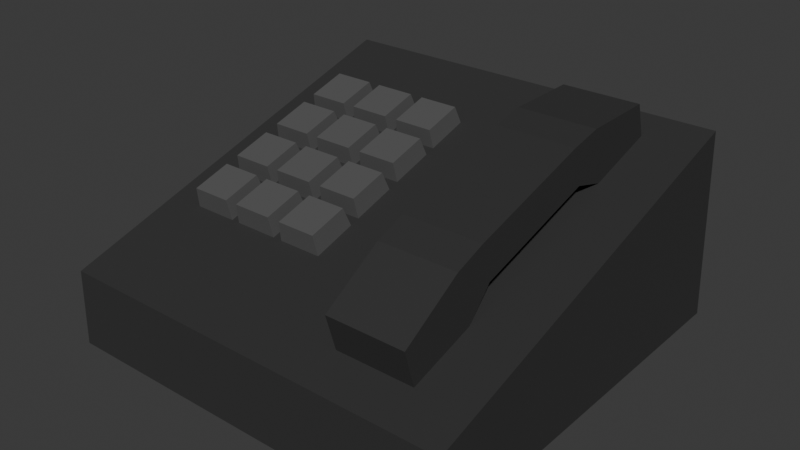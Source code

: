 # Source: phone.blend  (saved by Blender 4.1.24; exported with 4.5.12 LTS)
import bpy
from mathutils import Matrix  # noqa: F401  (used for matrix-valued properties, if any)

bpy.ops.wm.read_factory_settings(use_empty=True)
scene = bpy.context.scene
scene.name = 'Scene'

# ---- collections
col_collection = bpy.data.collections.new('Collection'); scene.collection.children.link(col_collection)

# ---- materials (node trees are filled in below, after node groups)
mat_material = bpy.data.materials.new('Material')
mat_material.alpha_threshold = 0.0
mat_material.use_transparent_shadow = False
mat_material.roughness = 0.5
mat_material.line_color = (0.0, 0.0, 0.0, 1.0)
mat_buttons = bpy.data.materials.new('Buttons')
mat_buttons.use_transparent_shadow = False

# ---- material node trees
mat_material.use_nodes = True; mat_material.node_tree.nodes.clear()
_N = mat_material.node_tree.nodes; _L = mat_material.node_tree.links
n0 = _N.new('ShaderNodeOutputMaterial'); n0.name = 'Material Output'; n0.location = (300, 300)
n1 = _N.new('ShaderNodeBsdfPrincipled'); n1.name = 'Principled BSDF'; n1.location = (10, 300)
n1.inputs[0].default_value = (0.02934, 0.02934, 0.02934, 1.0)
n1.inputs[2].default_value = 0.8212
n1.inputs[3].default_value = 1.45
_L.new(n1.outputs[0], n0.inputs[0])
n0.is_active_output = True
mat_buttons.use_nodes = True; mat_buttons.node_tree.nodes.clear()
_N = mat_buttons.node_tree.nodes; _L = mat_buttons.node_tree.links
n0 = _N.new('ShaderNodeBsdfPrincipled'); n0.name = 'Principled BSDF'; n0.location = (10, 300)
n0.inputs[0].default_value = (0.0919, 0.0919, 0.0919, 1.0)
n0.inputs[2].default_value = 0.7021
n1 = _N.new('ShaderNodeOutputMaterial'); n1.name = 'Material Output'; n1.location = (300, 300)
_L.new(n0.outputs[0], n1.inputs[0])
n1.is_active_output = True

# ---- world
world_world = bpy.data.worlds.new('World'); scene.world = world_world
world_world.use_nodes = True; world_world.node_tree.nodes.clear()
_N = world_world.node_tree.nodes; _L = world_world.node_tree.links
n0 = _N.new('ShaderNodeOutputWorld'); n0.name = 'World Output'; n0.location = (300, 300)
n1 = _N.new('ShaderNodeBackground'); n1.name = 'Background'; n1.location = (10, 300)
n1.inputs[0].default_value = (0.05088, 0.05088, 0.05088, 1.0)
_L.new(n1.outputs[0], n0.inputs[0])
n0.is_active_output = True
world_world.color = (0.05088, 0.05088, 0.05088)
world_world.use_sun_shadow = False
world_world.sun_shadow_jitter_overblur = 0.0

# ---- meshes
me_cube = bpy.data.meshes.new('Cube')
me_cube.from_pydata([(0.2978, 0.2749, 0.284), (0.2978, 0.2978, 0.0), (0.2978, -0.2946, 0.1099), (0.2978, -0.2978, 0.0), (-0.2978, 0.2749, 0.284), (-0.2978, 0.2978, 0.0), (-0.2978, -0.2946, 0.1099), (-0.2978, -0.2978, 0.0), (-0.2488, 0.1068, 0.1847), (-0.2414, 0.09321, 0.2575), (-0.2488, 0.1774, 0.2055), (-0.2414, 0.1496, 0.274), (-0.1752, 0.1068, 0.1847), (-0.1826, 0.09321, 0.2575), (-0.1752, 0.1774, 0.2055), (-0.1826, 0.1496, 0.274), (-0.171, 0.1068, 0.1847), (-0.1636, 0.09321, 0.2575), (-0.171, 0.1774, 0.2055), (-0.1636, 0.1496, 0.274), (-0.09739, 0.1068, 0.1847), (-0.1048, 0.09321, 0.2575), (-0.09739, 0.1774, 0.2055), (-0.1048, 0.1496, 0.274), (-0.09231, 0.1068, 0.1847), (-0.08489, 0.09321, 0.2575), (-0.09231, 0.1774, 0.2055), (-0.08489, 0.1496, 0.274), (-0.0187, 0.1068, 0.1847), (-0.02613, 0.09321, 0.2575), (-0.0187, 0.1774, 0.2055), (-0.02613, 0.1496, 0.274), (-0.2488, 0.03048, 0.1623), (-0.2414, 0.01687, 0.235), (-0.2488, 0.1011, 0.1831), (-0.2414, 0.07324, 0.2516), (-0.1752, 0.03048, 0.1623), (-0.1826, 0.01687, 0.235), (-0.1752, 0.1011, 0.1831), (-0.1826, 0.07324, 0.2516), (-0.171, 0.03048, 0.1623), (-0.1636, 0.01687, 0.235), (-0.171, 0.1011, 0.1831), (-0.1636, 0.07324, 0.2516), (-0.09739, 0.03048, 0.1623), (-0.1048, 0.01687, 0.235), (-0.09739, 0.1011, 0.1831), (-0.1048, 0.07324, 0.2516), (-0.09231, 0.03048, 0.1623), (-0.08489, 0.01687, 0.235), (-0.09231, 0.1011, 0.1831), (-0.08489, 0.07324, 0.2516), (-0.0187, 0.03048, 0.1623), (-0.02613, 0.01687, 0.235), (-0.0187, 0.1011, 0.1831), (-0.02613, 0.07324, 0.2516), (-0.2488, -0.04754, 0.1394), (-0.2414, -0.06115, 0.2121), (-0.2488, 0.02308, 0.1602), (-0.2414, -0.004777, 0.2287), (-0.1752, -0.04754, 0.1394), (-0.1826, -0.06115, 0.2121), (-0.1752, 0.02308, 0.1602), (-0.1826, -0.004777, 0.2287), (-0.171, -0.04754, 0.1394), (-0.1636, -0.06115, 0.2121), (-0.171, 0.02308, 0.1602), (-0.1636, -0.004777, 0.2287), (-0.09739, -0.04754, 0.1394), (-0.1048, -0.06115, 0.2121), (-0.09739, 0.02308, 0.1602), (-0.1048, -0.004777, 0.2287), (-0.09231, -0.04754, 0.1394), (-0.08489, -0.06115, 0.2121), (-0.09231, 0.02308, 0.1602), (-0.08489, -0.004777, 0.2287), (-0.0187, -0.04754, 0.1394), (-0.02613, -0.06115, 0.2121), (-0.0187, 0.02308, 0.1602), (-0.02613, -0.004777, 0.2287), (-0.2488, -0.1239, 0.117), (-0.2414, -0.1375, 0.1897), (-0.2488, -0.05326, 0.1377), (-0.2414, -0.08112, 0.2063), (-0.1752, -0.1239, 0.117), (-0.1826, -0.1375, 0.1897), (-0.1752, -0.05326, 0.1377), (-0.1826, -0.08112, 0.2063), (-0.171, -0.1239, 0.117), (-0.1636, -0.1375, 0.1897), (-0.171, -0.05326, 0.1377), (-0.1636, -0.08112, 0.2063), (-0.09739, -0.1239, 0.117), (-0.1048, -0.1375, 0.1897), (-0.09739, -0.05326, 0.1377), (-0.1048, -0.08112, 0.2063), (-0.09231, -0.1239, 0.117), (-0.08489, -0.1375, 0.1897), (-0.09231, -0.05326, 0.1377), (-0.08489, -0.08112, 0.2063), (-0.0187, -0.1239, 0.117), (-0.02613, -0.1375, 0.1897), (-0.0187, -0.05326, 0.1377), (-0.02613, -0.08112, 0.2063), (0.1033, -0.237, 0.1278), (0.1033, -0.2527, 0.1814), (0.1033, 0.2315, 0.2648), (0.1033, 0.2158, 0.3184), (0.2171, -0.237, 0.1278), (0.2171, -0.2527, 0.1814), (0.2171, 0.2315, 0.2648), (0.2171, 0.2158, 0.3184), (0.1033, 0.1337, 0.237), (0.1033, -0.1397, 0.1571), (0.1033, -0.1632, 0.2374), (0.1033, 0.1102, 0.3173), (0.2171, -0.1397, 0.1571), (0.2171, 0.1337, 0.237), (0.2171, 0.1102, 0.3173), (0.2171, -0.1632, 0.2374), (0.1033, 0.07995, 0.252), (0.1033, -0.1025, 0.1986), (0.1033, -0.1186, 0.254), (0.1033, 0.06377, 0.3073), (0.2171, -0.1025, 0.1986), (0.2171, 0.07995, 0.252), (0.2171, 0.06377, 0.3073), (0.2171, -0.1186, 0.254)], [], [(0, 4, 6, 2), (3, 2, 6, 7), (7, 6, 4, 5), (5, 1, 3, 7), (1, 0, 2, 3), (5, 4, 0, 1), (8, 9, 11, 10), (10, 11, 15, 14), (14, 15, 13, 12), (12, 13, 9, 8), (10, 14, 12, 8), (15, 11, 9, 13), (16, 17, 19, 18), (18, 19, 23, 22), (22, 23, 21, 20), (20, 21, 17, 16), (18, 22, 20, 16), (23, 19, 17, 21), (24, 25, 27, 26), (26, 27, 31, 30), (30, 31, 29, 28), (28, 29, 25, 24), (26, 30, 28, 24), (31, 27, 25, 29), (32, 33, 35, 34), (34, 35, 39, 38), (38, 39, 37, 36), (36, 37, 33, 32), (34, 38, 36, 32), (39, 35, 33, 37), (40, 41, 43, 42), (42, 43, 47, 46), (46, 47, 45, 44), (44, 45, 41, 40), (42, 46, 44, 40), (47, 43, 41, 45), (48, 49, 51, 50), (50, 51, 55, 54), (54, 55, 53, 52), (52, 53, 49, 48), (50, 54, 52, 48), (55, 51, 49, 53), (56, 57, 59, 58), (58, 59, 63, 62), (62, 63, 61, 60), (60, 61, 57, 56), (58, 62, 60, 56), (63, 59, 57, 61), (64, 65, 67, 66), (66, 67, 71, 70), (70, 71, 69, 68), (68, 69, 65, 64), (66, 70, 68, 64), (71, 67, 65, 69), (72, 73, 75, 74), (74, 75, 79, 78), (78, 79, 77, 76), (76, 77, 73, 72), (74, 78, 76, 72), (79, 75, 73, 77), (80, 81, 83, 82), (82, 83, 87, 86), (86, 87, 85, 84), (84, 85, 81, 80), (82, 86, 84, 80), (87, 83, 81, 85), (88, 89, 91, 90), (90, 91, 95, 94), (94, 95, 93, 92), (92, 93, 89, 88), (90, 94, 92, 88), (95, 91, 89, 93), (96, 97, 99, 98), (98, 99, 103, 102), (102, 103, 101, 100), (100, 101, 97, 96), (98, 102, 100, 96), (103, 99, 97, 101), (112, 115, 107, 106), (106, 107, 111, 110), (116, 119, 109, 108), (108, 109, 105, 104), (113, 116, 108, 104), (119, 114, 105, 109), (111, 107, 115, 118), (127, 122, 114, 119), (106, 110, 117, 112), (121, 124, 116, 113), (110, 111, 118, 117), (124, 127, 119, 116), (104, 105, 114, 113), (120, 123, 115, 112), (113, 114, 122, 121), (121, 122, 123, 120), (117, 118, 126, 125), (125, 126, 127, 124), (112, 117, 125, 120), (120, 125, 124, 121), (118, 115, 123, 126), (126, 123, 122, 127)])
me_cube.polygons.foreach_set('material_index', [0, 0, 0, 0, 0, 0, 1, 1, 1, 1, 1, 1, 1, 1, 1, 1, 1, 1, 1, 1, 1, 1, 1, 1, 1, 1, 1, 1, 1, 1, 1, 1, 1, 1, 1, 1, 1, 1, 1, 1, 1, 1, 1, 1, 1, 1, 1, 1, 1, 1, 1, 1, 1, 1, 1, 1, 1, 1, 1, 1, 1, 1, 1, 1, 1, 1, 1, 1, 1, 1, 1, 1, 1, 1, 1, 1, 1, 1, 0, 0, 0, 0, 0, 0, 0, 0, 0, 0, 0, 0, 0, 0, 0, 0, 0, 0, 0, 0, 0, 0])
_uv = me_cube.uv_layers.new(name='UVMap')
_uv.uv.foreach_set('vector', [0.625, 0.5, 0.875, 0.5, 0.875, 0.75, 0.625, 0.75, 0.375, 0.75, 0.625, 0.75, 0.625, 1.0, 0.375, 1.0, 0.375, 0.0, 0.625, 0.0, 0.625, 0.25, 0.375, 0.25, 0.125, 0.5, 0.375, 0.5, 0.375, 0.75, 0.125, 0.75, 0.375, 0.5, 0.625, 0.5, 0.625, 0.75, 0.375, 0.75, 0.375, 0.25, 0.625, 0.25, 0.625, 0.5, 0.375, 0.5, 0.375, 0.0, 0.625, 0.0, 0.625, 0.25, 0.375, 0.25, 0.375, 0.25, 0.625, 0.25, 0.625, 0.5, 0.375, 0.5, 0.375, 0.5, 0.625, 0.5, 0.625, 0.75, 0.375, 0.75, 0.375, 0.75, 0.625, 0.75, 0.625, 1.0, 0.375, 1.0, 0.125, 0.5, 0.375, 0.5, 0.375, 0.75, 0.125, 0.75, 0.625, 0.5, 0.875, 0.5, 0.875, 0.75, 0.625, 0.75, 0.375, 0.0, 0.625, 0.0, 0.625, 0.25, 0.375, 0.25, 0.375, 0.25, 0.625, 0.25, 0.625, 0.5, 0.375, 0.5, 0.375, 0.5, 0.625, 0.5, 0.625, 0.75, 0.375, 0.75, 0.375, 0.75, 0.625, 0.75, 0.625, 1.0, 0.375, 1.0, 0.125, 0.5, 0.375, 0.5, 0.375, 0.75, 0.125, 0.75, 0.625, 0.5, 0.875, 0.5, 0.875, 0.75, 0.625, 0.75, 0.375, 0.0, 0.625, 0.0, 0.625, 0.25, 0.375, 0.25, 0.375, 0.25, 0.625, 0.25, 0.625, 0.5, 0.375, 0.5, 0.375, 0.5, 0.625, 0.5, 0.625, 0.75, 0.375, 0.75, 0.375, 0.75, 0.625, 0.75, 0.625, 1.0, 0.375, 1.0, 0.125, 0.5, 0.375, 0.5, 0.375, 0.75, 0.125, 0.75, 0.625, 0.5, 0.875, 0.5, 0.875, 0.75, 0.625, 0.75, 0.375, 0.0, 0.625, 0.0, 0.625, 0.25, 0.375, 0.25, 0.375, 0.25, 0.625, 0.25, 0.625, 0.5, 0.375, 0.5, 0.375, 0.5, 0.625, 0.5, 0.625, 0.75, 0.375, 0.75, 0.375, 0.75, 0.625, 0.75, 0.625, 1.0, 0.375, 1.0, 0.125, 0.5, 0.375, 0.5, 0.375, 0.75, 0.125, 0.75, 0.625, 0.5, 0.875, 0.5, 0.875, 0.75, 0.625, 0.75, 0.375, 0.0, 0.625, 0.0, 0.625, 0.25, 0.375, 0.25, 0.375, 0.25, 0.625, 0.25, 0.625, 0.5, 0.375, 0.5, 0.375, 0.5, 0.625, 0.5, 0.625, 0.75, 0.375, 0.75, 0.375, 0.75, 0.625, 0.75, 0.625, 1.0, 0.375, 1.0, 0.125, 0.5, 0.375, 0.5, 0.375, 0.75, 0.125, 0.75, 0.625, 0.5, 0.875, 0.5, 0.875, 0.75, 0.625, 0.75, 0.375, 0.0, 0.625, 0.0, 0.625, 0.25, 0.375, 0.25, 0.375, 0.25, 0.625, 0.25, 0.625, 0.5, 0.375, 0.5, 0.375, 0.5, 0.625, 0.5, 0.625, 0.75, 0.375, 0.75, 0.375, 0.75, 0.625, 0.75, 0.625, 1.0, 0.375, 1.0, 0.125, 0.5, 0.375, 0.5, 0.375, 0.75, 0.125, 0.75, 0.625, 0.5, 0.875, 0.5, 0.875, 0.75, 0.625, 0.75, 0.375, 0.0, 0.625, 0.0, 0.625, 0.25, 0.375, 0.25, 0.375, 0.25, 0.625, 0.25, 0.625, 0.5, 0.375, 0.5, 0.375, 0.5, 0.625, 0.5, 0.625, 0.75, 0.375, 0.75, 0.375, 0.75, 0.625, 0.75, 0.625, 1.0, 0.375, 1.0, 0.125, 0.5, 0.375, 0.5, 0.375, 0.75, 0.125, 0.75, 0.625, 0.5, 0.875, 0.5, 0.875, 0.75, 0.625, 0.75, 0.375, 0.0, 0.625, 0.0, 0.625, 0.25, 0.375, 0.25, 0.375, 0.25, 0.625, 0.25, 0.625, 0.5, 0.375, 0.5, 0.375, 0.5, 0.625, 0.5, 0.625, 0.75, 0.375, 0.75, 0.375, 0.75, 0.625, 0.75, 0.625, 1.0, 0.375, 1.0, 0.125, 0.5, 0.375, 0.5, 0.375, 0.75, 0.125, 0.75, 0.625, 0.5, 0.875, 0.5, 0.875, 0.75, 0.625, 0.75, 0.375, 0.0, 0.625, 0.0, 0.625, 0.25, 0.375, 0.25, 0.375, 0.25, 0.625, 0.25, 0.625, 0.5, 0.375, 0.5, 0.375, 0.5, 0.625, 0.5, 0.625, 0.75, 0.375, 0.75, 0.375, 0.75, 0.625, 0.75, 0.625, 1.0, 0.375, 1.0, 0.125, 0.5, 0.375, 0.5, 0.375, 0.75, 0.125, 0.75, 0.625, 0.5, 0.875, 0.5, 0.875, 0.75, 0.625, 0.75, 0.375, 0.0, 0.625, 0.0, 0.625, 0.25, 0.375, 0.25, 0.375, 0.25, 0.625, 0.25, 0.625, 0.5, 0.375, 0.5, 0.375, 0.5, 0.625, 0.5, 0.625, 0.75, 0.375, 0.75, 0.375, 0.75, 0.625, 0.75, 0.625, 1.0, 0.375, 1.0, 0.125, 0.5, 0.375, 0.5, 0.375, 0.75, 0.125, 0.75, 0.625, 0.5, 0.875, 0.5, 0.875, 0.75, 0.625, 0.75, 0.375, 0.0, 0.625, 0.0, 0.625, 0.25, 0.375, 0.25, 0.375, 0.25, 0.625, 0.25, 0.625, 0.5, 0.375, 0.5, 0.375, 0.5, 0.625, 0.5, 0.625, 0.75, 0.375, 0.75, 0.375, 0.75, 0.625, 0.75, 0.625, 1.0, 0.375, 1.0, 0.125, 0.5, 0.375, 0.5, 0.375, 0.75, 0.125, 0.75, 0.625, 0.5, 0.875, 0.5, 0.875, 0.75, 0.625, 0.75, 0.375, 0.0, 0.625, 0.0, 0.625, 0.25, 0.375, 0.25, 0.375, 0.25, 0.625, 0.25, 0.625, 0.5, 0.375, 0.5, 0.375, 0.5, 0.625, 0.5, 0.625, 0.75, 0.375, 0.75, 0.375, 0.75, 0.625, 0.75, 0.625, 1.0, 0.375, 1.0, 0.125, 0.5, 0.375, 0.5, 0.375, 0.75, 0.125, 0.75, 0.625, 0.5, 0.875, 0.5, 0.875, 0.75, 0.625, 0.75, 0.375, 0.1667, 0.625, 0.1667, 0.625, 0.25, 0.375, 0.25, 0.375, 0.25, 0.625, 0.25, 0.625, 0.5, 0.375, 0.5, 0.375, 0.6667, 0.625, 0.6667, 0.625, 0.75, 0.375, 0.75, 0.375, 0.75, 0.625, 0.75, 0.625, 1.0, 0.375, 1.0, 0.125, 0.6667, 0.375, 0.6667, 0.375, 0.75, 0.125, 0.75, 0.625, 0.6667, 0.875, 0.6667, 0.875, 0.75, 0.625, 0.75, 0.625, 0.5, 0.875, 0.5, 0.875, 0.5833, 0.625, 0.5833, 0.625, 0.6389, 0.875, 0.6389, 0.875, 0.6667, 0.625, 0.6667, 0.125, 0.5, 0.375, 0.5, 0.375, 0.5833, 0.125, 0.5833, 0.125, 0.6389, 0.375, 0.6389, 0.375, 0.6667, 0.125, 0.6667, 0.375, 0.5, 0.625, 0.5, 0.625, 0.5833, 0.375, 0.5833, 0.375, 0.6389, 0.625, 0.6389, 0.625, 0.6667, 0.375, 0.6667, 0.375, 0.0, 0.625, 0.0, 0.625, 0.08333, 0.375, 0.08333, 0.375, 0.1389, 0.625, 0.1389, 0.625, 0.1667, 0.375, 0.1667, 0.375, 0.08333, 0.625, 0.08333, 0.625, 0.1111, 0.375, 0.1111, 0.375, 0.1111, 0.625, 0.1111, 0.625, 0.1389, 0.375, 0.1389, 0.375, 0.5833, 0.625, 0.5833, 0.625, 0.6111, 0.375, 0.6111, 0.375, 0.6111, 0.625, 0.6111, 0.625, 0.6389, 0.375, 0.6389, 0.125, 0.5833, 0.375, 0.5833, 0.375, 0.6111, 0.125, 0.6111, 0.125, 0.6111, 0.375, 0.6111, 0.375, 0.6389, 0.125, 0.6389, 0.625, 0.5833, 0.875, 0.5833, 0.875, 0.6111, 0.625, 0.6111, 0.625, 0.6111, 0.875, 0.6111, 0.875, 0.6389, 0.625, 0.6389])
me_cube.materials.append(mat_material)
me_cube.materials.append(mat_buttons)
me_cube.use_mirror_vertex_groups = False
me_cube.update()

# ---- objects
ob_cube = bpy.data.objects.new('Cube', me_cube)

# ---- transforms, parenting, visibility, modifiers, constraints
ob_cube.location = (0.0, 0.0, 0.0)
ob_cube.lock_rotations_4d = False
ob_cube.empty_display_type = 'ARROWS'
ob_cube.lineart.crease_threshold = 0.0

# ---- collection membership
col_collection.objects.link(ob_cube)

# ---- scene / render settings (as saved in the file)
scene.frame_start = 1; scene.frame_end = 250; scene.frame_set(1)
scene.render.engine = 'BLENDER_EEVEE_NEXT'
scene.cycles.sampling_pattern = 'TABULATED_SOBOL'
scene.eevee.ray_tracing_options.trace_max_roughness = 0.0
bpy.context.view_layer.update()

# ---- added for rendering (the .blend has no active camera and no usable light): camera, sun
cam_auto = bpy.data.cameras.new('AutoCamera')
cam_auto.lens = 50.0
cam_auto.sensor_width = 36.0
cam_auto.clip_end = 1000.0
ob_auto_camera = bpy.data.objects.new('AutoCamera', cam_auto)
scene.collection.objects.link(ob_auto_camera)
ob_auto_camera.location = (0.833128, -0.999754, 0.825683)
ob_auto_camera.rotation_euler = (1.09748, -7.21219e-08, 0.694738)
scene.camera = ob_auto_camera
light_auto_sun = bpy.data.lights.new('AutoSun', 'SUN')
light_auto_sun.energy = 3.0
light_auto_sun.angle = 0.0523599
ob_auto_sun = bpy.data.objects.new('AutoSun', light_auto_sun)
scene.collection.objects.link(ob_auto_sun)
ob_auto_sun.rotation_euler = (0.872665, 0.174533, 0.523599)
bpy.context.view_layer.update()
